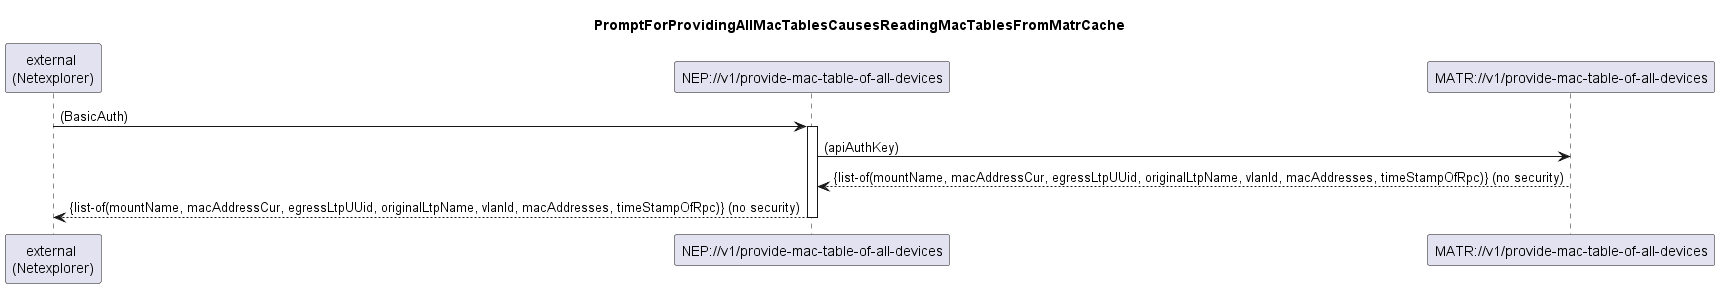

The diagram above was rendered by PlantUML. Its source (embedded in the PNG):
@startuml 100_ProvideMacTablesOfAllDevices
skinparam responseMessageBelowArrow true

title PromptForProvidingAllMacTablesCausesReadingMacTablesFromMatrCache

participant "external \n(Netexplorer)" as external
participant "NEP://v1/provide-mac-table-of-all-devices" as nep
participant "MATR://v1/provide-mac-table-of-all-devices" as matr

external -> nep: (BasicAuth)
activate nep

nep -> matr: (apiAuthKey)
matr --> nep: {list-of(mountName, macAddressCur, egressLtpUUid, originalLtpName, vlanId, macAddresses, timeStampOfRpc)} (no security)

nep --> external: {list-of(mountName, macAddressCur, egressLtpUUid, originalLtpName, vlanId, macAddresses, timeStampOfRpc)} (no security)

deactivate nep

@enduml